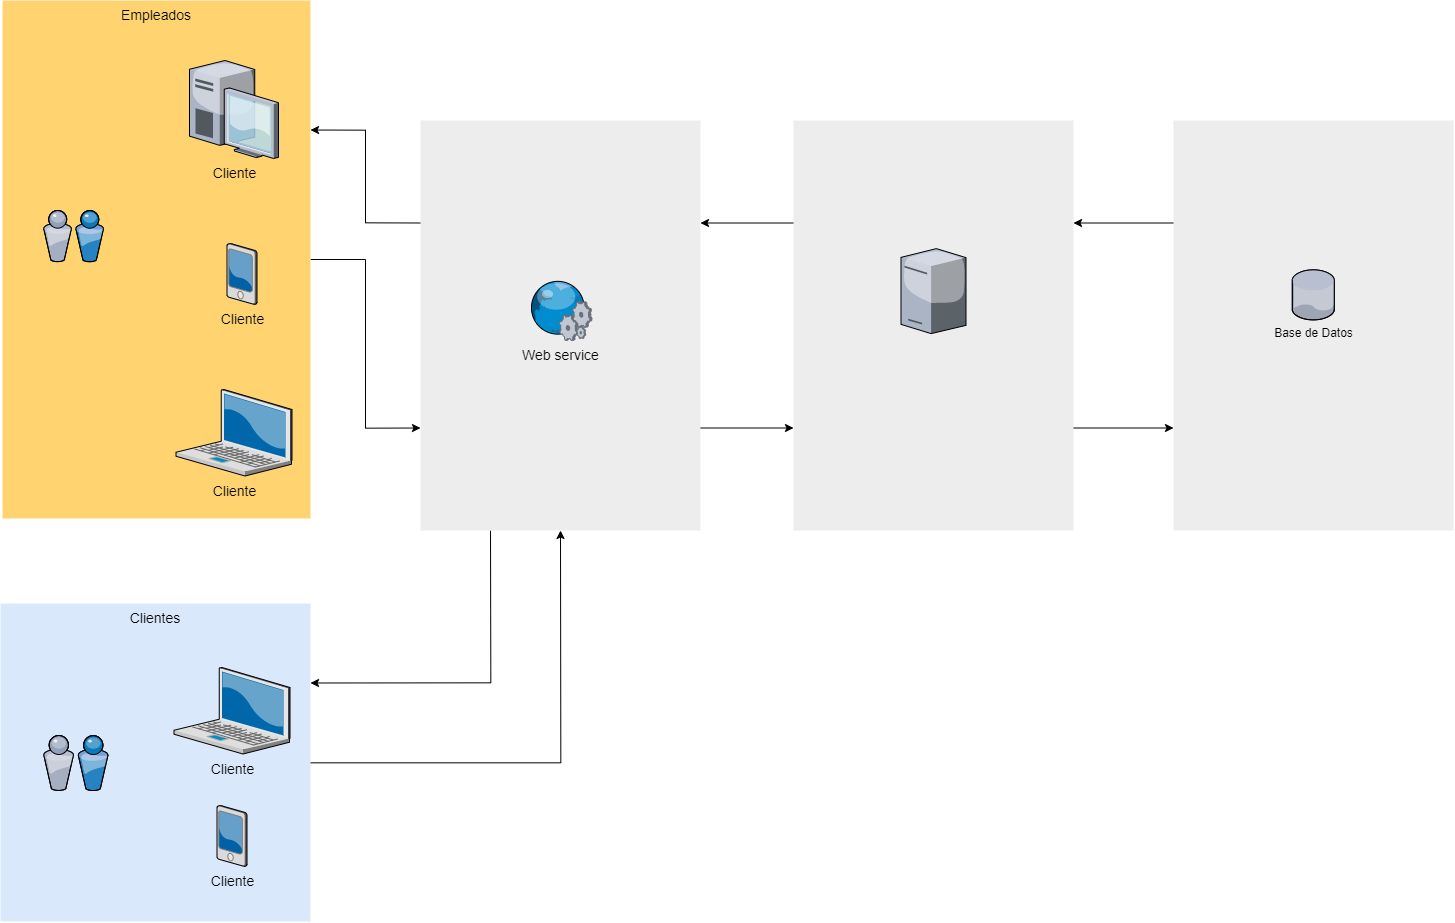

The diagram above was exported from draw.io. Its source (the exported page's mxGraphModel, read from the mxfile embedded in the PNG):
<mxGraphModel dx="9480" dy="4753" grid="1" gridSize="10" guides="1" tooltips="1" connect="1" arrows="1" fold="1" page="1" pageScale="1.5" pageWidth="1169" pageHeight="826" background="none" math="0" shadow="0">
  <root>
    <mxCell id="0" style=";html=1;" />
    <mxCell id="1" style=";html=1;" parent="0" />
    <mxCell id="43A8p_k6YCJNnOfOJylF-78" style="edgeStyle=orthogonalEdgeStyle;rounded=0;orthogonalLoop=1;jettySize=auto;html=1;exitX=0;exitY=0.25;exitDx=0;exitDy=0;entryX=1;entryY=0.25;entryDx=0;entryDy=0;" edge="1" parent="1" source="43A8p_k6YCJNnOfOJylF-14" target="43A8p_k6YCJNnOfOJylF-73">
      <mxGeometry relative="1" as="geometry" />
    </mxCell>
    <mxCell id="43A8p_k6YCJNnOfOJylF-14" value="" style="whiteSpace=wrap;html=1;fillColor=#EDEDED;fontSize=14;strokeColor=none;verticalAlign=top;" vertex="1" parent="1">
      <mxGeometry x="1350" y="380" width="280" height="410" as="geometry" />
    </mxCell>
    <mxCell id="43A8p_k6YCJNnOfOJylF-17" style="edgeStyle=orthogonalEdgeStyle;rounded=0;orthogonalLoop=1;jettySize=auto;html=1;exitX=0;exitY=0.25;exitDx=0;exitDy=0;entryX=1;entryY=0.25;entryDx=0;entryDy=0;" edge="1" parent="1" source="6a7d8f32e03d9370-59" target="6a7d8f32e03d9370-57">
      <mxGeometry relative="1" as="geometry" />
    </mxCell>
    <mxCell id="43A8p_k6YCJNnOfOJylF-21" style="edgeStyle=orthogonalEdgeStyle;rounded=0;orthogonalLoop=1;jettySize=auto;html=1;entryX=1;entryY=0.25;entryDx=0;entryDy=0;exitX=0.25;exitY=1;exitDx=0;exitDy=0;" edge="1" parent="1" source="6a7d8f32e03d9370-59" target="6a7d8f32e03d9370-58">
      <mxGeometry relative="1" as="geometry" />
    </mxCell>
    <mxCell id="43A8p_k6YCJNnOfOJylF-75" style="edgeStyle=orthogonalEdgeStyle;rounded=0;orthogonalLoop=1;jettySize=auto;html=1;exitX=1;exitY=0.75;exitDx=0;exitDy=0;entryX=0;entryY=0.75;entryDx=0;entryDy=0;" edge="1" parent="1" source="6a7d8f32e03d9370-59" target="43A8p_k6YCJNnOfOJylF-73">
      <mxGeometry relative="1" as="geometry" />
    </mxCell>
    <mxCell id="6a7d8f32e03d9370-59" value="" style="whiteSpace=wrap;html=1;fillColor=#EDEDED;fontSize=14;strokeColor=none;verticalAlign=top;" parent="1" vertex="1">
      <mxGeometry x="597" y="380" width="280" height="410" as="geometry" />
    </mxCell>
    <mxCell id="43A8p_k6YCJNnOfOJylF-20" style="edgeStyle=orthogonalEdgeStyle;rounded=0;orthogonalLoop=1;jettySize=auto;html=1;entryX=0.5;entryY=1;entryDx=0;entryDy=0;" edge="1" parent="1" source="6a7d8f32e03d9370-58" target="6a7d8f32e03d9370-59">
      <mxGeometry relative="1" as="geometry" />
    </mxCell>
    <mxCell id="6a7d8f32e03d9370-58" value="Clientes" style="whiteSpace=wrap;html=1;fillColor=#dae8fc;fontSize=14;strokeColor=none;verticalAlign=top;" parent="1" vertex="1">
      <mxGeometry x="177" y="863" width="310" height="318" as="geometry" />
    </mxCell>
    <mxCell id="43A8p_k6YCJNnOfOJylF-19" style="edgeStyle=orthogonalEdgeStyle;rounded=0;orthogonalLoop=1;jettySize=auto;html=1;entryX=0;entryY=0.75;entryDx=0;entryDy=0;" edge="1" parent="1" source="6a7d8f32e03d9370-57" target="6a7d8f32e03d9370-59">
      <mxGeometry relative="1" as="geometry" />
    </mxCell>
    <mxCell id="6a7d8f32e03d9370-57" value="Empleados&lt;br&gt;" style="whiteSpace=wrap;html=1;fillColor=#FFD470;gradientColor=none;fontSize=14;strokeColor=none;verticalAlign=top;" parent="1" vertex="1">
      <mxGeometry x="179" y="260" width="308" height="518" as="geometry" />
    </mxCell>
    <mxCell id="6a7d8f32e03d9370-1" value="Cliente" style="verticalLabelPosition=bottom;aspect=fixed;html=1;verticalAlign=top;strokeColor=none;shape=mxgraph.citrix.laptop_2;fillColor=#66B2FF;gradientColor=#0066CC;fontSize=14;" parent="1" vertex="1">
      <mxGeometry x="350.4999999999999" y="927" width="116" height="86.5" as="geometry" />
    </mxCell>
    <mxCell id="6a7d8f32e03d9370-2" value="Cliente&lt;br&gt;" style="verticalLabelPosition=bottom;aspect=fixed;html=1;verticalAlign=top;strokeColor=none;shape=mxgraph.citrix.laptop_2;fillColor=#66B2FF;gradientColor=#0066CC;fontSize=14;" parent="1" vertex="1">
      <mxGeometry x="352.4999999999999" y="649" width="116" height="86.5" as="geometry" />
    </mxCell>
    <mxCell id="6a7d8f32e03d9370-4" value="Cliente" style="verticalLabelPosition=bottom;aspect=fixed;html=1;verticalAlign=top;strokeColor=none;shape=mxgraph.citrix.desktop;fillColor=#66B2FF;gradientColor=#0066CC;fontSize=14;" parent="1" vertex="1">
      <mxGeometry x="365.99999999999994" y="320.00000000000006" width="89" height="98" as="geometry" />
    </mxCell>
    <mxCell id="6a7d8f32e03d9370-6" value="Cliente" style="verticalLabelPosition=bottom;aspect=fixed;html=1;verticalAlign=top;strokeColor=none;shape=mxgraph.citrix.pda;fillColor=#66B2FF;gradientColor=#0066CC;fontSize=14;" parent="1" vertex="1">
      <mxGeometry x="393.50000000000006" y="1065" width="30" height="61" as="geometry" />
    </mxCell>
    <mxCell id="6a7d8f32e03d9370-30" value="Web service" style="verticalLabelPosition=bottom;aspect=fixed;html=1;verticalAlign=top;strokeColor=none;shape=mxgraph.citrix.web_service;fillColor=#66B2FF;gradientColor=#0066CC;fontSize=14;" parent="1" vertex="1">
      <mxGeometry x="705.5" y="540" width="63" height="60" as="geometry" />
    </mxCell>
    <mxCell id="43A8p_k6YCJNnOfOJylF-1" value="Cliente" style="verticalLabelPosition=bottom;aspect=fixed;html=1;verticalAlign=top;strokeColor=none;shape=mxgraph.citrix.pda;fillColor=#66B2FF;gradientColor=#0066CC;fontSize=14;" vertex="1" parent="1">
      <mxGeometry x="403.50000000000006" y="503" width="30" height="61" as="geometry" />
    </mxCell>
    <mxCell id="43A8p_k6YCJNnOfOJylF-2" value="" style="verticalLabelPosition=bottom;aspect=fixed;html=1;verticalAlign=top;strokeColor=none;align=center;outlineConnect=0;shape=mxgraph.citrix.users;" vertex="1" parent="1">
      <mxGeometry x="220" y="995" width="64.5" height="55" as="geometry" />
    </mxCell>
    <mxCell id="43A8p_k6YCJNnOfOJylF-3" value="" style="verticalLabelPosition=bottom;aspect=fixed;html=1;verticalAlign=top;strokeColor=none;align=center;outlineConnect=0;shape=mxgraph.citrix.users;" vertex="1" parent="1">
      <mxGeometry x="220" y="470" width="60" height="51.16" as="geometry" />
    </mxCell>
    <mxCell id="43A8p_k6YCJNnOfOJylF-4" value="Base de Datos" style="verticalLabelPosition=bottom;aspect=fixed;html=1;verticalAlign=top;strokeColor=none;align=center;outlineConnect=0;shape=mxgraph.citrix.database;" vertex="1" parent="1">
      <mxGeometry x="1468.75" y="529.37" width="42.5" height="50" as="geometry" />
    </mxCell>
    <mxCell id="43A8p_k6YCJNnOfOJylF-76" style="edgeStyle=orthogonalEdgeStyle;rounded=0;orthogonalLoop=1;jettySize=auto;html=1;exitX=0;exitY=0.25;exitDx=0;exitDy=0;entryX=1;entryY=0.25;entryDx=0;entryDy=0;" edge="1" parent="1" source="43A8p_k6YCJNnOfOJylF-73" target="6a7d8f32e03d9370-59">
      <mxGeometry relative="1" as="geometry" />
    </mxCell>
    <mxCell id="43A8p_k6YCJNnOfOJylF-77" style="edgeStyle=orthogonalEdgeStyle;rounded=0;orthogonalLoop=1;jettySize=auto;html=1;exitX=1;exitY=0.75;exitDx=0;exitDy=0;entryX=0;entryY=0.75;entryDx=0;entryDy=0;" edge="1" parent="1" source="43A8p_k6YCJNnOfOJylF-73" target="43A8p_k6YCJNnOfOJylF-14">
      <mxGeometry relative="1" as="geometry" />
    </mxCell>
    <mxCell id="43A8p_k6YCJNnOfOJylF-73" value="" style="whiteSpace=wrap;html=1;fillColor=#EDEDED;fontSize=14;strokeColor=none;verticalAlign=top;" vertex="1" parent="1">
      <mxGeometry x="970" y="380" width="280" height="410" as="geometry" />
    </mxCell>
    <mxCell id="43A8p_k6YCJNnOfOJylF-74" value="" style="verticalLabelPosition=bottom;aspect=fixed;html=1;verticalAlign=top;strokeColor=none;align=center;outlineConnect=0;shape=mxgraph.citrix.license_server;" vertex="1" parent="1">
      <mxGeometry x="1077.5" y="508.1199999999999" width="65" height="85" as="geometry" />
    </mxCell>
  </root>
</mxGraphModel>